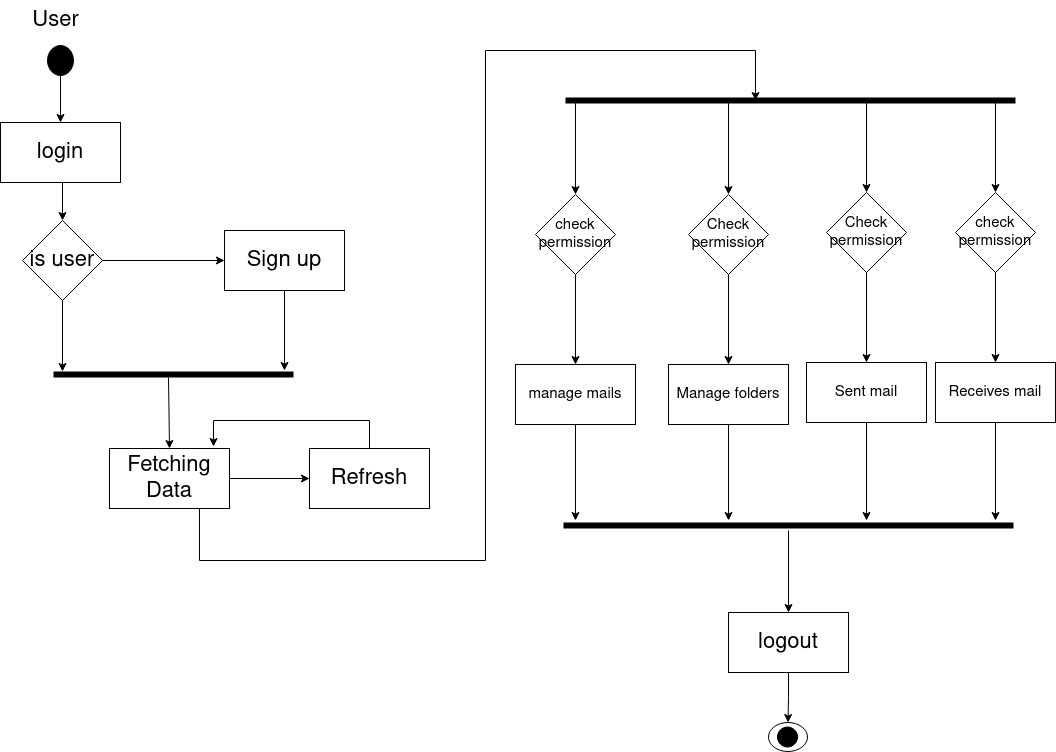

The diagram above was exported from draw.io. Its source (the exported page's mxGraphModel, read from the mxfile embedded in the PNG):
<mxGraphModel dx="1362" dy="795" grid="1" gridSize="10" guides="1" tooltips="1" connect="1" arrows="1" fold="1" page="1" pageScale="1" pageWidth="1400" pageHeight="850" math="0" shadow="0">
  <root>
    <mxCell id="0" />
    <mxCell id="1" parent="0" />
    <mxCell id="9gAlmo9MizMacMDglwzV-19" style="edgeStyle=orthogonalEdgeStyle;rounded=0;orthogonalLoop=1;jettySize=auto;html=1;exitX=0.5;exitY=1;exitDx=0;exitDy=0;entryX=0.5;entryY=0;entryDx=0;entryDy=0;fontSize=22;" parent="1" source="9gAlmo9MizMacMDglwzV-11" target="9gAlmo9MizMacMDglwzV-18" edge="1">
      <mxGeometry relative="1" as="geometry" />
    </mxCell>
    <mxCell id="9gAlmo9MizMacMDglwzV-11" value="login" style="rounded=0;whiteSpace=wrap;html=1;fontSize=22;" parent="1" vertex="1">
      <mxGeometry x="85" y="202" width="120" height="60" as="geometry" />
    </mxCell>
    <mxCell id="9gAlmo9MizMacMDglwzV-12" value="User" style="text;html=1;align=center;verticalAlign=middle;resizable=0;points=[];autosize=1;strokeColor=none;fillColor=none;fontSize=22;" parent="1" vertex="1">
      <mxGeometry x="105" y="80" width="70" height="40" as="geometry" />
    </mxCell>
    <mxCell id="9gAlmo9MizMacMDglwzV-17" style="edgeStyle=orthogonalEdgeStyle;rounded=0;orthogonalLoop=1;jettySize=auto;html=1;exitX=0.5;exitY=1;exitDx=0;exitDy=0;fontSize=22;entryX=0.5;entryY=0;entryDx=0;entryDy=0;" parent="1" source="9gAlmo9MizMacMDglwzV-16" target="9gAlmo9MizMacMDglwzV-11" edge="1">
      <mxGeometry relative="1" as="geometry">
        <mxPoint x="145" y="190" as="targetPoint" />
      </mxGeometry>
    </mxCell>
    <mxCell id="9gAlmo9MizMacMDglwzV-16" value="" style="ellipse;whiteSpace=wrap;html=1;fontSize=22;labelBackgroundColor=#000000;fillColor=#000000;" parent="1" vertex="1">
      <mxGeometry x="132" y="125" width="26" height="30" as="geometry" />
    </mxCell>
    <mxCell id="9gAlmo9MizMacMDglwzV-22" value="" style="edgeStyle=orthogonalEdgeStyle;rounded=0;orthogonalLoop=1;jettySize=auto;html=1;fontSize=22;" parent="1" source="9gAlmo9MizMacMDglwzV-18" target="9gAlmo9MizMacMDglwzV-21" edge="1">
      <mxGeometry relative="1" as="geometry" />
    </mxCell>
    <mxCell id="9gAlmo9MizMacMDglwzV-30" value="" style="edgeStyle=orthogonalEdgeStyle;rounded=0;orthogonalLoop=1;jettySize=auto;html=1;fontSize=22;" parent="1" source="9gAlmo9MizMacMDglwzV-18" edge="1">
      <mxGeometry relative="1" as="geometry">
        <mxPoint x="147" y="451" as="targetPoint" />
      </mxGeometry>
    </mxCell>
    <mxCell id="9gAlmo9MizMacMDglwzV-18" value="is user" style="rhombus;whiteSpace=wrap;html=1;labelBackgroundColor=none;fontSize=22;fillColor=#ffffff;" parent="1" vertex="1">
      <mxGeometry x="107" y="300" width="80" height="80" as="geometry" />
    </mxCell>
    <mxCell id="9gAlmo9MizMacMDglwzV-32" value="" style="edgeStyle=orthogonalEdgeStyle;rounded=0;orthogonalLoop=1;jettySize=auto;html=1;fontSize=22;exitX=0.5;exitY=1;exitDx=0;exitDy=0;" parent="1" source="9gAlmo9MizMacMDglwzV-21" edge="1">
      <mxGeometry relative="1" as="geometry">
        <mxPoint x="360" y="376" as="sourcePoint" />
        <mxPoint x="369" y="450" as="targetPoint" />
      </mxGeometry>
    </mxCell>
    <mxCell id="9gAlmo9MizMacMDglwzV-21" value="&lt;span style=&quot;&quot;&gt;Sign up&lt;br&gt;&lt;/span&gt;" style="whiteSpace=wrap;html=1;fontSize=22;fillColor=#ffffff;labelBackgroundColor=none;" parent="1" vertex="1">
      <mxGeometry x="309" y="310" width="120" height="60" as="geometry" />
    </mxCell>
    <mxCell id="9gAlmo9MizMacMDglwzV-35" value="" style="endArrow=classic;html=1;rounded=0;strokeWidth=1;fontSize=22;entryX=0.5;entryY=0;entryDx=0;entryDy=0;" parent="1" target="9gAlmo9MizMacMDglwzV-36" edge="1">
      <mxGeometry width="50" height="50" relative="1" as="geometry">
        <mxPoint x="253" y="457" as="sourcePoint" />
        <mxPoint x="254" y="535" as="targetPoint" />
      </mxGeometry>
    </mxCell>
    <mxCell id="9gAlmo9MizMacMDglwzV-40" style="edgeStyle=orthogonalEdgeStyle;rounded=0;orthogonalLoop=1;jettySize=auto;html=1;exitX=0.75;exitY=1;exitDx=0;exitDy=0;strokeWidth=1;fontSize=22;" parent="1" source="9gAlmo9MizMacMDglwzV-36" edge="1">
      <mxGeometry relative="1" as="geometry">
        <mxPoint x="840" y="180" as="targetPoint" />
        <Array as="points">
          <mxPoint x="284" y="640" />
          <mxPoint x="570" y="640" />
          <mxPoint x="570" y="130" />
          <mxPoint x="840" y="130" />
        </Array>
      </mxGeometry>
    </mxCell>
    <mxCell id="H6qRIZoCjuin1qc3NRXY-2" value="" style="edgeStyle=orthogonalEdgeStyle;rounded=0;orthogonalLoop=1;jettySize=auto;html=1;" edge="1" parent="1" source="9gAlmo9MizMacMDglwzV-36" target="H6qRIZoCjuin1qc3NRXY-1">
      <mxGeometry relative="1" as="geometry" />
    </mxCell>
    <mxCell id="9gAlmo9MizMacMDglwzV-36" value="Fetching Data" style="rounded=0;whiteSpace=wrap;html=1;labelBackgroundColor=none;fontSize=22;fillColor=#ffffff;" parent="1" vertex="1">
      <mxGeometry x="194" y="528" width="120" height="60" as="geometry" />
    </mxCell>
    <mxCell id="9gAlmo9MizMacMDglwzV-43" value="" style="edgeStyle=orthogonalEdgeStyle;rounded=0;orthogonalLoop=1;jettySize=auto;html=1;strokeWidth=1;fontSize=22;entryX=0.5;entryY=0;entryDx=0;entryDy=0;" parent="1" source="9gAlmo9MizMacMDglwzV-41" target="9gAlmo9MizMacMDglwzV-42" edge="1">
      <mxGeometry relative="1" as="geometry">
        <mxPoint x="872" y="744" as="targetPoint" />
      </mxGeometry>
    </mxCell>
    <mxCell id="H6qRIZoCjuin1qc3NRXY-29" style="edgeStyle=orthogonalEdgeStyle;rounded=0;orthogonalLoop=1;jettySize=auto;html=1;" edge="1" parent="1" target="9gAlmo9MizMacMDglwzV-41">
      <mxGeometry relative="1" as="geometry">
        <mxPoint x="873" y="610" as="sourcePoint" />
      </mxGeometry>
    </mxCell>
    <mxCell id="9gAlmo9MizMacMDglwzV-41" value="logout" style="rounded=0;whiteSpace=wrap;html=1;labelBackgroundColor=none;fontSize=22;fillColor=#ffffff;" parent="1" vertex="1">
      <mxGeometry x="813" y="692" width="120" height="60" as="geometry" />
    </mxCell>
    <mxCell id="9gAlmo9MizMacMDglwzV-42" value="" style="ellipse;whiteSpace=wrap;html=1;fontSize=22;fillColor=#ffffff;rounded=0;labelBackgroundColor=none;" parent="1" vertex="1">
      <mxGeometry x="853" y="802" width="39" height="29" as="geometry" />
    </mxCell>
    <mxCell id="9gAlmo9MizMacMDglwzV-44" value="" style="ellipse;whiteSpace=wrap;html=1;aspect=fixed;labelBackgroundColor=none;fontSize=22;fillColor=#000000;" parent="1" vertex="1">
      <mxGeometry x="862" y="806.5" width="20" height="20" as="geometry" />
    </mxCell>
    <mxCell id="H6qRIZoCjuin1qc3NRXY-3" style="edgeStyle=orthogonalEdgeStyle;rounded=0;orthogonalLoop=1;jettySize=auto;html=1;entryX=0.867;entryY=-0.033;entryDx=0;entryDy=0;entryPerimeter=0;" edge="1" parent="1" source="H6qRIZoCjuin1qc3NRXY-1" target="9gAlmo9MizMacMDglwzV-36">
      <mxGeometry relative="1" as="geometry">
        <Array as="points">
          <mxPoint x="454" y="500" />
          <mxPoint x="298" y="500" />
        </Array>
      </mxGeometry>
    </mxCell>
    <mxCell id="H6qRIZoCjuin1qc3NRXY-1" value="Refresh" style="whiteSpace=wrap;html=1;fontSize=22;fillColor=#ffffff;rounded=0;labelBackgroundColor=none;" vertex="1" parent="1">
      <mxGeometry x="394" y="528" width="120" height="60" as="geometry" />
    </mxCell>
    <mxCell id="H6qRIZoCjuin1qc3NRXY-6" value="" style="endArrow=none;html=1;rounded=0;fontSize=22;strokeWidth=6;" edge="1" parent="1">
      <mxGeometry width="50" height="50" relative="1" as="geometry">
        <mxPoint x="138" y="454" as="sourcePoint" />
        <mxPoint x="378" y="454" as="targetPoint" />
      </mxGeometry>
    </mxCell>
    <mxCell id="H6qRIZoCjuin1qc3NRXY-7" value="" style="endArrow=none;html=1;rounded=0;fontSize=22;strokeWidth=6;" edge="1" parent="1">
      <mxGeometry width="50" height="50" relative="1" as="geometry">
        <mxPoint x="650" y="180" as="sourcePoint" />
        <mxPoint x="1100" y="180" as="targetPoint" />
      </mxGeometry>
    </mxCell>
    <mxCell id="H6qRIZoCjuin1qc3NRXY-8" value="" style="endArrow=classic;html=1;rounded=0;entryX=0.5;entryY=0;entryDx=0;entryDy=0;" edge="1" parent="1" target="H6qRIZoCjuin1qc3NRXY-10">
      <mxGeometry width="50" height="50" relative="1" as="geometry">
        <mxPoint x="660" y="180" as="sourcePoint" />
        <mxPoint x="660" y="270" as="targetPoint" />
      </mxGeometry>
    </mxCell>
    <mxCell id="H6qRIZoCjuin1qc3NRXY-13" style="edgeStyle=orthogonalEdgeStyle;rounded=0;orthogonalLoop=1;jettySize=auto;html=1;" edge="1" parent="1" target="H6qRIZoCjuin1qc3NRXY-9">
      <mxGeometry relative="1" as="geometry">
        <mxPoint x="813" y="180" as="sourcePoint" />
      </mxGeometry>
    </mxCell>
    <mxCell id="H6qRIZoCjuin1qc3NRXY-15" value="" style="edgeStyle=orthogonalEdgeStyle;rounded=0;orthogonalLoop=1;jettySize=auto;html=1;fontSize=15;" edge="1" parent="1" source="H6qRIZoCjuin1qc3NRXY-9" target="H6qRIZoCjuin1qc3NRXY-14">
      <mxGeometry relative="1" as="geometry" />
    </mxCell>
    <mxCell id="H6qRIZoCjuin1qc3NRXY-9" value="Check permission" style="rhombus;whiteSpace=wrap;html=1;fontSize=15;" vertex="1" parent="1">
      <mxGeometry x="773" y="274" width="80" height="80" as="geometry" />
    </mxCell>
    <mxCell id="H6qRIZoCjuin1qc3NRXY-12" value="" style="edgeStyle=orthogonalEdgeStyle;rounded=0;orthogonalLoop=1;jettySize=auto;html=1;fontSize=15;" edge="1" parent="1" source="H6qRIZoCjuin1qc3NRXY-10" target="H6qRIZoCjuin1qc3NRXY-11">
      <mxGeometry relative="1" as="geometry" />
    </mxCell>
    <mxCell id="H6qRIZoCjuin1qc3NRXY-10" value="check permission" style="rhombus;whiteSpace=wrap;html=1;fontSize=15;" vertex="1" parent="1">
      <mxGeometry x="620" y="274" width="80" height="80" as="geometry" />
    </mxCell>
    <mxCell id="H6qRIZoCjuin1qc3NRXY-25" style="edgeStyle=orthogonalEdgeStyle;rounded=0;orthogonalLoop=1;jettySize=auto;html=1;" edge="1" parent="1" source="H6qRIZoCjuin1qc3NRXY-11">
      <mxGeometry relative="1" as="geometry">
        <mxPoint x="660" y="600" as="targetPoint" />
      </mxGeometry>
    </mxCell>
    <mxCell id="H6qRIZoCjuin1qc3NRXY-11" value="manage mails" style="whiteSpace=wrap;html=1;fontSize=15;" vertex="1" parent="1">
      <mxGeometry x="600" y="444" width="120" height="60" as="geometry" />
    </mxCell>
    <mxCell id="H6qRIZoCjuin1qc3NRXY-26" style="edgeStyle=orthogonalEdgeStyle;rounded=0;orthogonalLoop=1;jettySize=auto;html=1;" edge="1" parent="1" source="H6qRIZoCjuin1qc3NRXY-14">
      <mxGeometry relative="1" as="geometry">
        <mxPoint x="813" y="600" as="targetPoint" />
      </mxGeometry>
    </mxCell>
    <mxCell id="H6qRIZoCjuin1qc3NRXY-14" value="Manage folders" style="whiteSpace=wrap;html=1;fontSize=15;" vertex="1" parent="1">
      <mxGeometry x="753" y="444" width="120" height="60" as="geometry" />
    </mxCell>
    <mxCell id="H6qRIZoCjuin1qc3NRXY-17" style="edgeStyle=orthogonalEdgeStyle;rounded=0;orthogonalLoop=1;jettySize=auto;html=1;" edge="1" parent="1" target="H6qRIZoCjuin1qc3NRXY-16">
      <mxGeometry relative="1" as="geometry">
        <mxPoint x="951" y="180" as="sourcePoint" />
      </mxGeometry>
    </mxCell>
    <mxCell id="H6qRIZoCjuin1qc3NRXY-19" value="" style="edgeStyle=orthogonalEdgeStyle;rounded=0;orthogonalLoop=1;jettySize=auto;html=1;fontSize=15;" edge="1" parent="1" source="H6qRIZoCjuin1qc3NRXY-16" target="H6qRIZoCjuin1qc3NRXY-18">
      <mxGeometry relative="1" as="geometry" />
    </mxCell>
    <mxCell id="H6qRIZoCjuin1qc3NRXY-16" value="Check permission" style="rhombus;whiteSpace=wrap;html=1;fontSize=15;" vertex="1" parent="1">
      <mxGeometry x="911" y="272" width="80" height="80" as="geometry" />
    </mxCell>
    <mxCell id="H6qRIZoCjuin1qc3NRXY-27" style="edgeStyle=orthogonalEdgeStyle;rounded=0;orthogonalLoop=1;jettySize=auto;html=1;" edge="1" parent="1" source="H6qRIZoCjuin1qc3NRXY-18">
      <mxGeometry relative="1" as="geometry">
        <mxPoint x="951" y="600" as="targetPoint" />
      </mxGeometry>
    </mxCell>
    <mxCell id="H6qRIZoCjuin1qc3NRXY-18" value="Sent mail" style="whiteSpace=wrap;html=1;fontSize=15;" vertex="1" parent="1">
      <mxGeometry x="891" y="442" width="120" height="60" as="geometry" />
    </mxCell>
    <mxCell id="H6qRIZoCjuin1qc3NRXY-21" style="edgeStyle=orthogonalEdgeStyle;rounded=0;orthogonalLoop=1;jettySize=auto;html=1;" edge="1" parent="1" target="H6qRIZoCjuin1qc3NRXY-20">
      <mxGeometry relative="1" as="geometry">
        <mxPoint x="1080" y="180" as="sourcePoint" />
      </mxGeometry>
    </mxCell>
    <mxCell id="H6qRIZoCjuin1qc3NRXY-23" value="" style="edgeStyle=orthogonalEdgeStyle;rounded=0;orthogonalLoop=1;jettySize=auto;html=1;fontSize=15;" edge="1" parent="1" source="H6qRIZoCjuin1qc3NRXY-20" target="H6qRIZoCjuin1qc3NRXY-22">
      <mxGeometry relative="1" as="geometry" />
    </mxCell>
    <mxCell id="H6qRIZoCjuin1qc3NRXY-20" value="check permission " style="rhombus;whiteSpace=wrap;html=1;fontSize=15;" vertex="1" parent="1">
      <mxGeometry x="1040" y="272" width="80" height="80" as="geometry" />
    </mxCell>
    <mxCell id="H6qRIZoCjuin1qc3NRXY-28" style="edgeStyle=orthogonalEdgeStyle;rounded=0;orthogonalLoop=1;jettySize=auto;html=1;" edge="1" parent="1" source="H6qRIZoCjuin1qc3NRXY-22">
      <mxGeometry relative="1" as="geometry">
        <mxPoint x="1080" y="600" as="targetPoint" />
      </mxGeometry>
    </mxCell>
    <mxCell id="H6qRIZoCjuin1qc3NRXY-22" value="Receives mail " style="whiteSpace=wrap;html=1;fontSize=15;" vertex="1" parent="1">
      <mxGeometry x="1020" y="442" width="120" height="60" as="geometry" />
    </mxCell>
    <mxCell id="H6qRIZoCjuin1qc3NRXY-24" value="" style="endArrow=none;html=1;rounded=0;fontSize=22;strokeWidth=6;" edge="1" parent="1">
      <mxGeometry width="50" height="50" relative="1" as="geometry">
        <mxPoint x="648" y="605" as="sourcePoint" />
        <mxPoint x="1098" y="605" as="targetPoint" />
      </mxGeometry>
    </mxCell>
  </root>
</mxGraphModel>